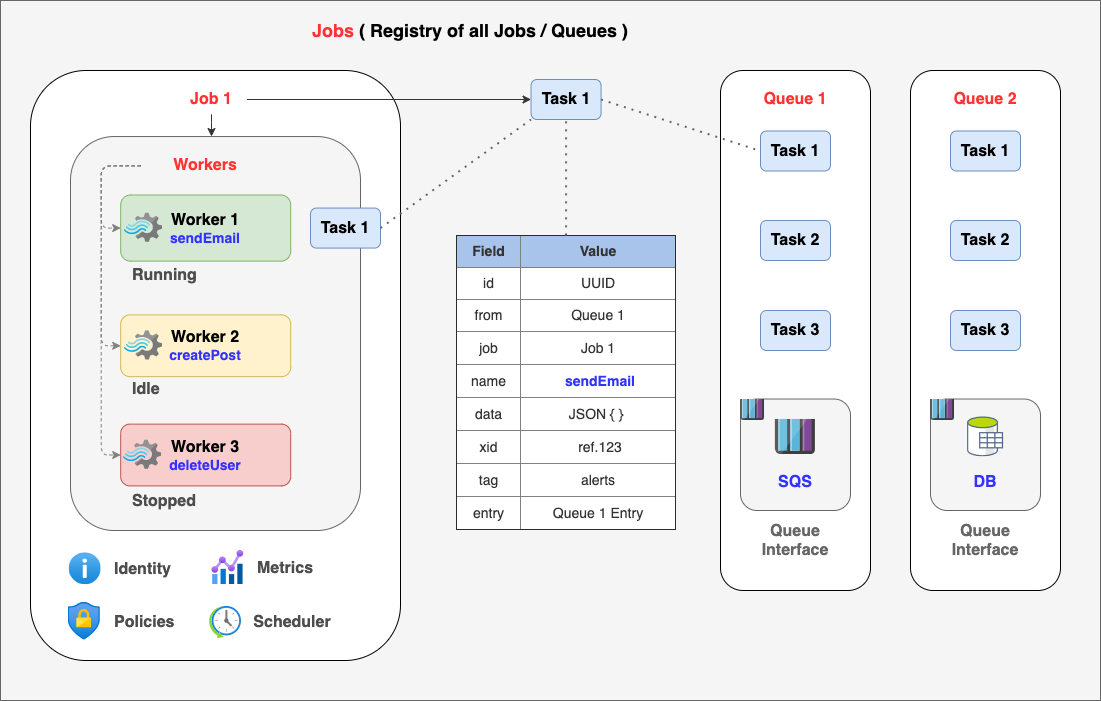

The diagram above was exported from draw.io. Its source (the exported page's mxGraphModel, read from the mxfile embedded in the PNG):
<mxGraphModel dx="1186" dy="764" grid="1" gridSize="10" guides="1" tooltips="1" connect="1" arrows="1" fold="1" page="1" pageScale="1" pageWidth="583" pageHeight="413" math="0" shadow="0">
  <root>
    <mxCell id="0" />
    <mxCell id="1" parent="0" />
    <mxCell id="dkpI0AUmnZosLw2rEWEU-10" value="" style="rounded=0;whiteSpace=wrap;html=1;fillColor=#f5f5f5;strokeColor=#666666;fontColor=#333333;" parent="1" vertex="1">
      <mxGeometry x="20" y="20" width="1100" height="700" as="geometry" />
    </mxCell>
    <mxCell id="LH2sXzoeOZG54SC4Cbi2-18" value="" style="rounded=1;whiteSpace=wrap;html=1;glass=0;align=left;" parent="1" vertex="1">
      <mxGeometry x="50" y="90" width="370" height="590" as="geometry" />
    </mxCell>
    <mxCell id="LH2sXzoeOZG54SC4Cbi2-17" value="&lt;font style=&quot;font-size: 16px&quot; color=&quot;#ff3333&quot;&gt;&lt;b&gt;Job 1&lt;/b&gt;&lt;/font&gt;" style="text;html=1;strokeColor=none;fillColor=none;align=center;verticalAlign=middle;whiteSpace=wrap;rounded=0;" parent="1" vertex="1">
      <mxGeometry x="196.41" y="104" width="70" height="30" as="geometry" />
    </mxCell>
    <mxCell id="dkpI0AUmnZosLw2rEWEU-12" value="&lt;font size=&quot;1&quot;&gt;&lt;b style=&quot;font-size: 18px&quot;&gt;&lt;font color=&quot;#ff3333&quot;&gt;Jobs&lt;/font&gt;&lt;font color=&quot;#3333ff&quot;&gt;&amp;nbsp;&lt;/font&gt;( Registry of all Jobs / Queues )&lt;/b&gt;&lt;/font&gt;" style="text;html=1;strokeColor=none;fillColor=none;align=left;verticalAlign=middle;whiteSpace=wrap;rounded=0;" parent="1" vertex="1">
      <mxGeometry x="330" y="40" width="370" height="20" as="geometry" />
    </mxCell>
    <mxCell id="HlOIRCmBT_TTQaV18blw-23" value="" style="rounded=1;whiteSpace=wrap;html=1;glass=0;align=left;" vertex="1" parent="1">
      <mxGeometry x="930" y="90" width="150" height="520" as="geometry" />
    </mxCell>
    <mxCell id="HlOIRCmBT_TTQaV18blw-24" value="&lt;b&gt;&lt;font style=&quot;font-size: 16px&quot;&gt;Task 2&lt;/font&gt;&lt;/b&gt;" style="rounded=1;whiteSpace=wrap;html=1;fillColor=#dae8fc;strokeColor=#6c8ebf;" vertex="1" parent="1">
      <mxGeometry x="970" y="240" width="70" height="40" as="geometry" />
    </mxCell>
    <mxCell id="HlOIRCmBT_TTQaV18blw-25" value="&lt;b&gt;&lt;font style=&quot;font-size: 16px&quot;&gt;Task 1&lt;/font&gt;&lt;/b&gt;" style="rounded=1;whiteSpace=wrap;html=1;fillColor=#dae8fc;strokeColor=#6c8ebf;" vertex="1" parent="1">
      <mxGeometry x="970" y="150.5" width="70" height="40" as="geometry" />
    </mxCell>
    <mxCell id="HlOIRCmBT_TTQaV18blw-26" value="&lt;b&gt;&lt;font style=&quot;font-size: 16px&quot;&gt;Task 3&lt;/font&gt;&lt;/b&gt;" style="rounded=1;whiteSpace=wrap;html=1;fillColor=#dae8fc;strokeColor=#6c8ebf;" vertex="1" parent="1">
      <mxGeometry x="970" y="329.99999999999994" width="70" height="40" as="geometry" />
    </mxCell>
    <mxCell id="HlOIRCmBT_TTQaV18blw-27" value="&lt;font style=&quot;font-size: 16px&quot; color=&quot;#ff3333&quot;&gt;&lt;b&gt;Queue 2&lt;br&gt;&lt;/b&gt;&lt;/font&gt;" style="text;html=1;strokeColor=none;fillColor=none;align=center;verticalAlign=middle;whiteSpace=wrap;rounded=0;" vertex="1" parent="1">
      <mxGeometry x="940" y="104" width="130" height="30" as="geometry" />
    </mxCell>
    <mxCell id="HlOIRCmBT_TTQaV18blw-32" value="" style="rounded=1;whiteSpace=wrap;html=1;glass=0;align=left;" vertex="1" parent="1">
      <mxGeometry x="740" y="90" width="150" height="520" as="geometry" />
    </mxCell>
    <mxCell id="HlOIRCmBT_TTQaV18blw-33" value="&lt;b&gt;&lt;font style=&quot;font-size: 16px&quot;&gt;Task 2&lt;/font&gt;&lt;/b&gt;" style="rounded=1;whiteSpace=wrap;html=1;fillColor=#dae8fc;strokeColor=#6c8ebf;" vertex="1" parent="1">
      <mxGeometry x="780" y="240" width="70" height="40" as="geometry" />
    </mxCell>
    <mxCell id="HlOIRCmBT_TTQaV18blw-34" value="&lt;b&gt;&lt;font style=&quot;font-size: 16px&quot;&gt;Task 1&lt;/font&gt;&lt;/b&gt;" style="rounded=1;whiteSpace=wrap;html=1;fillColor=#dae8fc;strokeColor=#6c8ebf;" vertex="1" parent="1">
      <mxGeometry x="780" y="150.5" width="70" height="40" as="geometry" />
    </mxCell>
    <mxCell id="HlOIRCmBT_TTQaV18blw-35" value="&lt;b&gt;&lt;font style=&quot;font-size: 16px&quot;&gt;Task 3&lt;/font&gt;&lt;/b&gt;" style="rounded=1;whiteSpace=wrap;html=1;fillColor=#dae8fc;strokeColor=#6c8ebf;" vertex="1" parent="1">
      <mxGeometry x="780" y="329.99999999999994" width="70" height="40" as="geometry" />
    </mxCell>
    <mxCell id="HlOIRCmBT_TTQaV18blw-36" value="&lt;font style=&quot;font-size: 16px&quot; color=&quot;#ff3333&quot;&gt;&lt;b&gt;Queue 1&lt;br&gt;&lt;/b&gt;&lt;/font&gt;" style="text;html=1;strokeColor=none;fillColor=none;align=center;verticalAlign=middle;whiteSpace=wrap;rounded=0;" vertex="1" parent="1">
      <mxGeometry x="750" y="104" width="130" height="30" as="geometry" />
    </mxCell>
    <mxCell id="HlOIRCmBT_TTQaV18blw-41" value="&lt;font style=&quot;font-size: 16px&quot;&gt;&lt;b&gt;Metrics&lt;/b&gt;&lt;/font&gt;" style="text;html=1;strokeColor=none;fillColor=none;align=left;verticalAlign=middle;whiteSpace=wrap;rounded=0;fontColor=#4D4D4D;" vertex="1" parent="1">
      <mxGeometry x="275.29" y="578.25" width="80" height="20" as="geometry" />
    </mxCell>
    <mxCell id="HlOIRCmBT_TTQaV18blw-42" value="" style="aspect=fixed;html=1;points=[];align=center;image;fontSize=12;image=img/lib/azure2/general/Information.svg;" vertex="1" parent="1">
      <mxGeometry x="88.71" y="572.25" width="32" height="32" as="geometry" />
    </mxCell>
    <mxCell id="HlOIRCmBT_TTQaV18blw-43" value="&lt;font style=&quot;font-size: 16px&quot;&gt;&lt;b&gt;Identity&lt;/b&gt;&lt;/font&gt;" style="text;html=1;strokeColor=none;fillColor=none;align=left;verticalAlign=middle;whiteSpace=wrap;rounded=0;fontColor=#4D4D4D;" vertex="1" parent="1">
      <mxGeometry x="131.71" y="579.25" width="80" height="20" as="geometry" />
    </mxCell>
    <mxCell id="HlOIRCmBT_TTQaV18blw-44" value="" style="aspect=fixed;html=1;points=[];align=center;image;fontSize=12;image=img/lib/azure2/general/Scheduler.svg;" vertex="1" parent="1">
      <mxGeometry x="229" y="626" width="31.5" height="31.5" as="geometry" />
    </mxCell>
    <mxCell id="HlOIRCmBT_TTQaV18blw-45" value="&lt;font style=&quot;font-size: 16px&quot;&gt;&lt;b&gt;Scheduler&lt;/b&gt;&lt;/font&gt;" style="text;html=1;strokeColor=none;fillColor=none;align=center;verticalAlign=middle;whiteSpace=wrap;rounded=0;fontColor=#4D4D4D;" vertex="1" parent="1">
      <mxGeometry x="272" y="631.75" width="80" height="20" as="geometry" />
    </mxCell>
    <mxCell id="HlOIRCmBT_TTQaV18blw-46" value="" style="aspect=fixed;html=1;points=[];align=center;image;fontSize=12;image=img/lib/azure2/management_governance/Metrics.svg;" vertex="1" parent="1">
      <mxGeometry x="231.35000000000002" y="570" width="31.61" height="34.25" as="geometry" />
    </mxCell>
    <mxCell id="HlOIRCmBT_TTQaV18blw-47" value="" style="rounded=1;whiteSpace=wrap;html=1;glass=0;align=left;fillColor=#f5f5f5;strokeColor=#666666;fontColor=#333333;" vertex="1" parent="1">
      <mxGeometry x="90" y="156.04" width="290" height="393.96" as="geometry" />
    </mxCell>
    <mxCell id="LH2sXzoeOZG54SC4Cbi2-6" value="&lt;b&gt;&lt;font&gt;&lt;span style=&quot;font-size: 16px&quot;&gt;Worker 2&lt;/span&gt;&lt;br&gt;&lt;font style=&quot;font-size: 14px&quot; color=&quot;#3333ff&quot;&gt;createPost&lt;/font&gt;&lt;br&gt;&lt;/font&gt;&lt;/b&gt;" style="rounded=1;whiteSpace=wrap;html=1;fillColor=#fff2cc;strokeColor=#d6b656;" parent="1" vertex="1">
      <mxGeometry x="140.2" y="334.39" width="170" height="61.75" as="geometry" />
    </mxCell>
    <mxCell id="LH2sXzoeOZG54SC4Cbi2-7" value="&lt;b&gt;&lt;font&gt;&lt;span style=&quot;font-size: 16px&quot;&gt;Worker 1&lt;/span&gt;&lt;br&gt;&lt;font style=&quot;font-size: 14px&quot; color=&quot;#3333ff&quot;&gt;sendEmail&lt;/font&gt;&lt;br&gt;&lt;/font&gt;&lt;/b&gt;" style="rounded=1;whiteSpace=wrap;html=1;fillColor=#d5e8d4;strokeColor=#82b366;" parent="1" vertex="1">
      <mxGeometry x="140.2" y="214.5" width="170" height="66.14" as="geometry" />
    </mxCell>
    <mxCell id="HlOIRCmBT_TTQaV18blw-16" value="&lt;b&gt;&lt;font&gt;&lt;span style=&quot;font-size: 16px&quot;&gt;Worker 3&lt;/span&gt;&lt;br&gt;&lt;font style=&quot;font-size: 14px&quot; color=&quot;#3333ff&quot;&gt;deleteUser&lt;/font&gt;&lt;br&gt;&lt;/font&gt;&lt;/b&gt;" style="rounded=1;whiteSpace=wrap;html=1;fillColor=#f8cecc;strokeColor=#b85450;" vertex="1" parent="1">
      <mxGeometry x="140.2" y="443.63" width="170" height="61.75" as="geometry" />
    </mxCell>
    <mxCell id="HlOIRCmBT_TTQaV18blw-13" value="&lt;font style=&quot;font-size: 16px&quot; color=&quot;#4d4d4d&quot;&gt;&lt;b&gt;Running&lt;/b&gt;&lt;/font&gt;" style="text;html=1;strokeColor=none;fillColor=none;align=left;verticalAlign=middle;whiteSpace=wrap;rounded=0;" vertex="1" parent="1">
      <mxGeometry x="149.91" y="284.64" width="80" height="20" as="geometry" />
    </mxCell>
    <mxCell id="HlOIRCmBT_TTQaV18blw-14" value="&lt;font style=&quot;font-size: 16px&quot; color=&quot;#4d4d4d&quot;&gt;&lt;b&gt;Idle&lt;/b&gt;&lt;/font&gt;" style="text;html=1;strokeColor=none;fillColor=none;align=left;verticalAlign=middle;whiteSpace=wrap;rounded=0;" vertex="1" parent="1">
      <mxGeometry x="150.4" y="399.14" width="80" height="20" as="geometry" />
    </mxCell>
    <mxCell id="HlOIRCmBT_TTQaV18blw-18" value="&lt;font style=&quot;font-size: 16px&quot; color=&quot;#4d4d4d&quot;&gt;&lt;b&gt;Stopped&lt;/b&gt;&lt;/font&gt;" style="text;html=1;strokeColor=none;fillColor=none;align=left;verticalAlign=middle;whiteSpace=wrap;rounded=0;" vertex="1" parent="1">
      <mxGeometry x="149.91" y="510.64" width="80" height="20" as="geometry" />
    </mxCell>
    <mxCell id="HlOIRCmBT_TTQaV18blw-48" value="&lt;font style=&quot;font-size: 16px&quot; color=&quot;#ff3333&quot;&gt;&lt;b&gt;Workers&lt;/b&gt;&lt;/font&gt;" style="text;html=1;strokeColor=none;fillColor=none;align=center;verticalAlign=middle;whiteSpace=wrap;rounded=0;" vertex="1" parent="1">
      <mxGeometry x="160.20000000000002" y="170.36" width="130" height="30" as="geometry" />
    </mxCell>
    <mxCell id="HlOIRCmBT_TTQaV18blw-50" value="&lt;font style=&quot;font-size: 16px&quot;&gt;&lt;b&gt;Policies&lt;/b&gt;&lt;/font&gt;" style="text;html=1;strokeColor=none;fillColor=none;align=left;verticalAlign=middle;whiteSpace=wrap;rounded=0;fontColor=#4D4D4D;" vertex="1" parent="1">
      <mxGeometry x="131.71" y="631.75" width="80" height="20" as="geometry" />
    </mxCell>
    <mxCell id="HlOIRCmBT_TTQaV18blw-51" value="" style="aspect=fixed;html=1;points=[];align=center;image;fontSize=12;image=img/lib/azure2/security/Conditional_Access.svg;rounded=1;glass=1;" vertex="1" parent="1">
      <mxGeometry x="87.77" y="621.75" width="31.5" height="38.25" as="geometry" />
    </mxCell>
    <mxCell id="HlOIRCmBT_TTQaV18blw-63" value="" style="edgeStyle=elbowEdgeStyle;elbow=vertical;endArrow=classic;html=1;strokeWidth=1;fontColor=#4D4D4D;exitX=0;exitY=0.5;exitDx=0;exitDy=0;entryX=0;entryY=0.5;entryDx=0;entryDy=0;dashed=1;strokeColor=#808080;" edge="1" parent="1" source="HlOIRCmBT_TTQaV18blw-48" target="LH2sXzoeOZG54SC4Cbi2-6">
      <mxGeometry width="50" height="50" relative="1" as="geometry">
        <mxPoint x="45.71" y="379.36" as="sourcePoint" />
        <mxPoint x="95.71000000000001" y="329.36" as="targetPoint" />
        <Array as="points">
          <mxPoint x="120.71000000000001" y="249.36" />
        </Array>
      </mxGeometry>
    </mxCell>
    <mxCell id="HlOIRCmBT_TTQaV18blw-65" value="" style="edgeStyle=elbowEdgeStyle;elbow=vertical;endArrow=classic;html=1;strokeWidth=1;fontColor=#4D4D4D;exitX=0;exitY=0.5;exitDx=0;exitDy=0;entryX=0;entryY=0.5;entryDx=0;entryDy=0;dashed=1;strokeColor=#808080;" edge="1" parent="1" source="HlOIRCmBT_TTQaV18blw-48" target="HlOIRCmBT_TTQaV18blw-16">
      <mxGeometry width="50" height="50" relative="1" as="geometry">
        <mxPoint x="167.71" y="205.36" as="sourcePoint" />
        <mxPoint x="167.71" y="336.4" as="targetPoint" />
        <Array as="points">
          <mxPoint x="120.71000000000001" y="359.36" />
          <mxPoint x="125.71000000000001" y="339.36" />
        </Array>
      </mxGeometry>
    </mxCell>
    <mxCell id="HlOIRCmBT_TTQaV18blw-66" value="" style="edgeStyle=elbowEdgeStyle;elbow=vertical;endArrow=classic;html=1;strokeWidth=1;fontColor=#4D4D4D;exitX=0;exitY=0.5;exitDx=0;exitDy=0;entryX=0;entryY=0.5;entryDx=0;entryDy=0;dashed=1;strokeColor=#808080;" edge="1" parent="1" source="HlOIRCmBT_TTQaV18blw-48" target="LH2sXzoeOZG54SC4Cbi2-7">
      <mxGeometry width="50" height="50" relative="1" as="geometry">
        <mxPoint x="157.71" y="195.36" as="sourcePoint" />
        <mxPoint x="157.71" y="496.5100000000001" as="targetPoint" />
        <Array as="points">
          <mxPoint x="120.71000000000001" y="209.36" />
        </Array>
      </mxGeometry>
    </mxCell>
    <mxCell id="HlOIRCmBT_TTQaV18blw-67" value="&lt;b&gt;&lt;font style=&quot;font-size: 16px&quot;&gt;Task 1&lt;/font&gt;&lt;/b&gt;" style="rounded=1;whiteSpace=wrap;html=1;fillColor=#dae8fc;strokeColor=#6c8ebf;" vertex="1" parent="1">
      <mxGeometry x="550.55" y="99" width="70" height="40" as="geometry" />
    </mxCell>
    <mxCell id="HlOIRCmBT_TTQaV18blw-70" value="" style="endArrow=none;dashed=1;html=1;dashPattern=1 3;strokeWidth=2;fontColor=#4D4D4D;entryX=0;entryY=0.5;entryDx=0;entryDy=0;exitX=1;exitY=0.5;exitDx=0;exitDy=0;strokeColor=#666666;" edge="1" parent="1" source="HlOIRCmBT_TTQaV18blw-67" target="HlOIRCmBT_TTQaV18blw-34">
      <mxGeometry width="50" height="50" relative="1" as="geometry">
        <mxPoint x="460" y="330" as="sourcePoint" />
        <mxPoint x="510" y="280" as="targetPoint" />
      </mxGeometry>
    </mxCell>
    <mxCell id="HlOIRCmBT_TTQaV18blw-76" value="" style="endArrow=classic;html=1;strokeWidth=1;fontColor=#4D4D4D;exitX=1;exitY=0.5;exitDx=0;exitDy=0;entryX=0;entryY=0.5;entryDx=0;entryDy=0;strokeColor=#333333;" edge="1" parent="1" source="LH2sXzoeOZG54SC4Cbi2-17" target="HlOIRCmBT_TTQaV18blw-67">
      <mxGeometry width="50" height="50" relative="1" as="geometry">
        <mxPoint x="470" y="290" as="sourcePoint" />
        <mxPoint x="520" y="240" as="targetPoint" />
      </mxGeometry>
    </mxCell>
    <mxCell id="HlOIRCmBT_TTQaV18blw-77" value="&lt;b&gt;&lt;font style=&quot;font-size: 16px&quot;&gt;Task 1&lt;/font&gt;&lt;/b&gt;" style="rounded=1;whiteSpace=wrap;html=1;fillColor=#dae8fc;strokeColor=#6c8ebf;" vertex="1" parent="1">
      <mxGeometry x="330" y="227.57" width="70" height="40" as="geometry" />
    </mxCell>
    <mxCell id="HlOIRCmBT_TTQaV18blw-82" value="" style="edgeStyle=elbowEdgeStyle;elbow=horizontal;endArrow=classic;html=1;strokeWidth=1;fontColor=#4D4D4D;exitX=0.5;exitY=1;exitDx=0;exitDy=0;strokeColor=#333333;" edge="1" parent="1" source="LH2sXzoeOZG54SC4Cbi2-17" target="HlOIRCmBT_TTQaV18blw-47">
      <mxGeometry width="50" height="50" relative="1" as="geometry">
        <mxPoint x="210.72000000000003" y="129" as="sourcePoint" />
        <mxPoint x="276.40999999999985" y="129" as="targetPoint" />
        <Array as="points" />
      </mxGeometry>
    </mxCell>
    <mxCell id="HlOIRCmBT_TTQaV18blw-83" value="" style="endArrow=none;dashed=1;html=1;dashPattern=1 3;strokeWidth=2;fontColor=#4D4D4D;entryX=0;entryY=1;entryDx=0;entryDy=0;exitX=1;exitY=0.5;exitDx=0;exitDy=0;strokeColor=#666666;" edge="1" parent="1" source="HlOIRCmBT_TTQaV18blw-77" target="HlOIRCmBT_TTQaV18blw-67">
      <mxGeometry width="50" height="50" relative="1" as="geometry">
        <mxPoint x="437.5" y="190.5" as="sourcePoint" />
        <mxPoint x="542.5" y="242" as="targetPoint" />
      </mxGeometry>
    </mxCell>
    <mxCell id="HlOIRCmBT_TTQaV18blw-84" value="" style="rounded=1;whiteSpace=wrap;html=1;glass=0;align=left;fillColor=#f5f5f5;strokeColor=#666666;fontColor=#333333;" vertex="1" parent="1">
      <mxGeometry x="760" y="418.5" width="110" height="111.5" as="geometry" />
    </mxCell>
    <mxCell id="HlOIRCmBT_TTQaV18blw-37" value="&lt;font style=&quot;font-size: 16px&quot; color=&quot;#3333ff&quot;&gt;&lt;b&gt;SQS&lt;/b&gt;&lt;/font&gt;" style="text;html=1;strokeColor=none;fillColor=none;align=center;verticalAlign=middle;whiteSpace=wrap;rounded=0;" vertex="1" parent="1">
      <mxGeometry x="775" y="492.3599999999999" width="80" height="20" as="geometry" />
    </mxCell>
    <mxCell id="HlOIRCmBT_TTQaV18blw-39" value="" style="aspect=fixed;html=1;points=[];align=center;image;fontSize=12;image=img/lib/mscae/Queues_Storage.svg;glass=0;fillColor=#CCE5FF;" vertex="1" parent="1">
      <mxGeometry x="794.9000000000001" y="438.9899999999999" width="40.19" height="35.37" as="geometry" />
    </mxCell>
    <mxCell id="HlOIRCmBT_TTQaV18blw-85" value="" style="rounded=1;whiteSpace=wrap;html=1;glass=0;align=left;fillColor=#f5f5f5;strokeColor=#666666;fontColor=#333333;" vertex="1" parent="1">
      <mxGeometry x="950" y="418.5" width="110" height="111.5" as="geometry" />
    </mxCell>
    <mxCell id="HlOIRCmBT_TTQaV18blw-28" value="&lt;font style=&quot;font-size: 16px&quot; color=&quot;#3333ff&quot;&gt;&lt;b&gt;DB&lt;/b&gt;&lt;/font&gt;" style="text;html=1;strokeColor=none;fillColor=none;align=center;verticalAlign=middle;whiteSpace=wrap;rounded=0;" vertex="1" parent="1">
      <mxGeometry x="965" y="492.0899999999999" width="80" height="20" as="geometry" />
    </mxCell>
    <mxCell id="HlOIRCmBT_TTQaV18blw-52" value="" style="shape=image;verticalLabelPosition=bottom;labelBackgroundColor=#ffffff;verticalAlign=top;aspect=fixed;imageAspect=0;image=data:image/svg+xml,(base64 omitted: 6204 chars);" vertex="1" parent="1">
      <mxGeometry x="987.0799999999999" y="436.40999999999985" width="35.83" height="40" as="geometry" />
    </mxCell>
    <mxCell id="HlOIRCmBT_TTQaV18blw-88" value="&lt;font style=&quot;font-size: 16px&quot;&gt;&lt;b&gt;Queue&lt;br&gt;Interface&lt;br&gt;&lt;/b&gt;&lt;/font&gt;" style="text;html=1;strokeColor=none;fillColor=none;align=center;verticalAlign=middle;whiteSpace=wrap;rounded=0;fontColor=#666666;" vertex="1" parent="1">
      <mxGeometry x="775" y="530" width="80" height="60" as="geometry" />
    </mxCell>
    <mxCell id="HlOIRCmBT_TTQaV18blw-89" value="&lt;font style=&quot;font-size: 16px&quot;&gt;&lt;b&gt;Queue&lt;br&gt;Interface&lt;br&gt;&lt;/b&gt;&lt;/font&gt;" style="text;html=1;strokeColor=none;fillColor=none;align=center;verticalAlign=middle;whiteSpace=wrap;rounded=0;fontColor=#666666;" vertex="1" parent="1">
      <mxGeometry x="965" y="530" width="80" height="60" as="geometry" />
    </mxCell>
    <mxCell id="HlOIRCmBT_TTQaV18blw-90" value="" style="aspect=fixed;html=1;points=[];align=center;image;fontSize=12;image=img/lib/mscae/Queues_Storage.svg;glass=0;fillColor=#CCE5FF;" vertex="1" parent="1">
      <mxGeometry x="760" y="419" width="23.62" height="20.79" as="geometry" />
    </mxCell>
    <mxCell id="HlOIRCmBT_TTQaV18blw-92" value="" style="aspect=fixed;html=1;points=[];align=center;image;fontSize=12;image=img/lib/mscae/Queues_Storage.svg;glass=0;fillColor=#CCE5FF;" vertex="1" parent="1">
      <mxGeometry x="950" y="419" width="23.62" height="20.79" as="geometry" />
    </mxCell>
    <mxCell id="HlOIRCmBT_TTQaV18blw-10" value="" style="aspect=fixed;html=1;points=[];align=center;image;fontSize=12;image=img/lib/mscae/Stream_Analytics.svg;glass=0;fillColor=#CCE5FF;" vertex="1" parent="1">
      <mxGeometry x="143.91" y="232.85999999999996" width="37.72" height="29.42" as="geometry" />
    </mxCell>
    <mxCell id="HlOIRCmBT_TTQaV18blw-11" value="" style="aspect=fixed;html=1;points=[];align=center;image;fontSize=12;image=img/lib/mscae/Stream_Analytics.svg;glass=0;fillColor=#CCE5FF;" vertex="1" parent="1">
      <mxGeometry x="143.91" y="350.56" width="37.72" height="29.42" as="geometry" />
    </mxCell>
    <mxCell id="HlOIRCmBT_TTQaV18blw-17" value="" style="aspect=fixed;html=1;points=[];align=center;image;fontSize=12;image=img/lib/mscae/Stream_Analytics.svg;glass=0;fillColor=#CCE5FF;" vertex="1" parent="1">
      <mxGeometry x="143.04999999999998" y="459.7899999999999" width="37.72" height="29.42" as="geometry" />
    </mxCell>
    <mxCell id="HlOIRCmBT_TTQaV18blw-119" value="&lt;table border=&quot;1&quot; width=&quot;100%&quot; style=&quot;width: 100% ; height: 100% ; border-collapse: collapse ; font-size: 14px ; background-color: rgb(255 , 255 , 255)&quot;&gt;&lt;tbody style=&quot;font-size: 14px&quot;&gt;&lt;tr style=&quot;font-size: 14px&quot;&gt;&lt;td align=&quot;center&quot; style=&quot;font-size: 14px ; background-color: rgb(169 , 196 , 235)&quot;&gt;&lt;b style=&quot;font-size: 14px&quot;&gt;Field&lt;/b&gt;&lt;/td&gt;&lt;td align=&quot;center&quot; style=&quot;font-size: 14px ; background-color: rgb(169 , 196 , 235)&quot;&gt;&lt;b style=&quot;font-size: 14px&quot;&gt;Value&lt;/b&gt;&lt;/td&gt;&lt;/tr&gt;&lt;tr style=&quot;font-size: 14px&quot;&gt;&lt;td align=&quot;center&quot; style=&quot;font-size: 14px&quot;&gt;id&lt;/td&gt;&lt;td align=&quot;center&quot; style=&quot;font-size: 14px&quot;&gt;UUID&lt;/td&gt;&lt;/tr&gt;&lt;tr style=&quot;font-size: 14px&quot;&gt;&lt;td align=&quot;center&quot; style=&quot;font-size: 14px&quot;&gt;from&lt;br style=&quot;font-size: 14px&quot;&gt;&lt;/td&gt;&lt;td align=&quot;center&quot; style=&quot;font-size: 14px&quot;&gt;Queue 1&lt;/td&gt;&lt;/tr&gt;&lt;tr style=&quot;font-size: 14px&quot;&gt;&lt;td style=&quot;text-align: center ; font-size: 14px&quot;&gt;job&lt;/td&gt;&lt;td style=&quot;text-align: center ; font-size: 14px&quot;&gt;Job 1&lt;/td&gt;&lt;/tr&gt;&lt;tr style=&quot;font-size: 14px&quot;&gt;&lt;td style=&quot;text-align: center ; font-size: 14px&quot;&gt;name&lt;/td&gt;&lt;td style=&quot;text-align: center ; font-size: 14px&quot;&gt;&amp;nbsp;&lt;b&gt;&lt;font color=&quot;#3333ff&quot;&gt;sendEmail&lt;/font&gt;&lt;/b&gt;&lt;/td&gt;&lt;/tr&gt;&lt;tr style=&quot;font-size: 14px&quot;&gt;&lt;td style=&quot;text-align: center ; font-size: 14px&quot;&gt;data&lt;/td&gt;&lt;td style=&quot;text-align: center ; font-size: 14px&quot;&gt;JSON { }&amp;nbsp;&lt;/td&gt;&lt;/tr&gt;&lt;tr style=&quot;font-size: 14px&quot;&gt;&lt;td style=&quot;text-align: center ; font-size: 14px&quot;&gt;xid&lt;/td&gt;&lt;td style=&quot;text-align: center ; font-size: 14px&quot;&gt;&amp;nbsp;ref.123&lt;/td&gt;&lt;/tr&gt;&lt;tr&gt;&lt;td style=&quot;text-align: center&quot;&gt;tag&lt;/td&gt;&lt;td style=&quot;text-align: center&quot;&gt;alerts&lt;/td&gt;&lt;/tr&gt;&lt;tr&gt;&lt;td style=&quot;text-align: center&quot;&gt;entry&lt;/td&gt;&lt;td style=&quot;text-align: center&quot;&gt;Queue 1 Entry&lt;/td&gt;&lt;/tr&gt;&lt;/tbody&gt;&lt;/table&gt;" style="text;html=1;strokeColor=none;fillColor=none;overflow=fill;rounded=0;glass=0;align=left;fontColor=#333333;fontSize=14;" vertex="1" parent="1">
      <mxGeometry x="475.55" y="254.86" width="220" height="295.14" as="geometry" />
    </mxCell>
    <mxCell id="HlOIRCmBT_TTQaV18blw-120" value="" style="endArrow=none;dashed=1;html=1;dashPattern=1 3;strokeWidth=2;fontColor=#4D4D4D;entryX=0.5;entryY=1;entryDx=0;entryDy=0;exitX=0.5;exitY=0;exitDx=0;exitDy=0;strokeColor=#666666;" edge="1" parent="1" source="HlOIRCmBT_TTQaV18blw-119" target="HlOIRCmBT_TTQaV18blw-67">
      <mxGeometry width="50" height="50" relative="1" as="geometry">
        <mxPoint x="410" y="244.5" as="sourcePoint" />
        <mxPoint x="560.55" y="149" as="targetPoint" />
      </mxGeometry>
    </mxCell>
  </root>
</mxGraphModel>